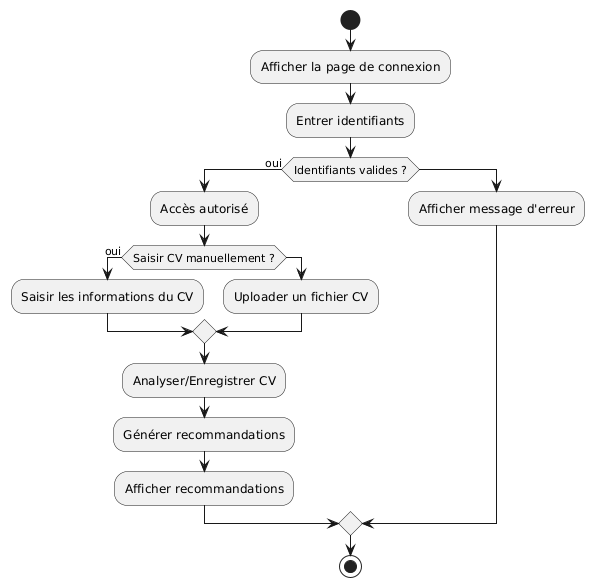

The diagram above was rendered by PlantUML. Its source (embedded in the PNG):
@startuml
start

:Afficher la page de connexion;
:Entrer identifiants;

if (Identifiants valides ?) then (oui)
  :Accès autorisé;
  
  if (Saisir CV manuellement ?) then (oui)
    :Saisir les informations du CV;
  else
    :Uploader un fichier CV;
  endif

  :Analyser/Enregistrer CV;
  :Générer recommandations;
  :Afficher recommandations;

else
  :Afficher message d'erreur;
endif

stop
@enduml